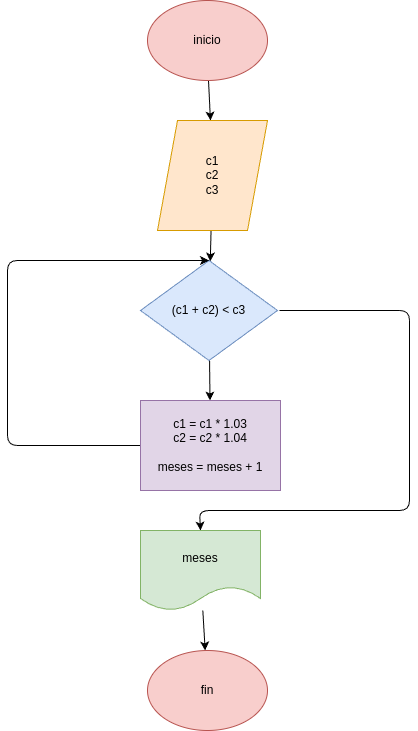

The diagram above was exported from draw.io. Its source (the exported page's mxGraphModel, read from the mxfile embedded in the PNG):
<mxGraphModel dx="808" dy="483" grid="1" gridSize="10" guides="1" tooltips="1" connect="1" arrows="1" fold="1" page="1" pageScale="1" pageWidth="850" pageHeight="1100" math="0" shadow="0">
  <root>
    <mxCell id="0" />
    <mxCell id="1" parent="0" />
    <mxCell id="9" value="" style="edgeStyle=none;html=1;" edge="1" parent="1" source="2" target="3">
      <mxGeometry relative="1" as="geometry" />
    </mxCell>
    <mxCell id="2" value="inicio" style="ellipse;whiteSpace=wrap;html=1;fillColor=#f8cecc;strokeColor=#b85450;" vertex="1" parent="1">
      <mxGeometry x="180" width="120" height="80" as="geometry" />
    </mxCell>
    <mxCell id="10" value="" style="edgeStyle=none;html=1;" edge="1" parent="1" source="3" target="4">
      <mxGeometry relative="1" as="geometry" />
    </mxCell>
    <mxCell id="3" value="c1&lt;div&gt;c2&lt;/div&gt;&lt;div&gt;c3&lt;/div&gt;" style="shape=parallelogram;perimeter=parallelogramPerimeter;whiteSpace=wrap;html=1;fixedSize=1;fillColor=#ffe6cc;strokeColor=#d79b00;" vertex="1" parent="1">
      <mxGeometry x="190" y="120" width="110" height="110" as="geometry" />
    </mxCell>
    <mxCell id="11" value="" style="edgeStyle=none;html=1;" edge="1" parent="1" source="4" target="5">
      <mxGeometry relative="1" as="geometry" />
    </mxCell>
    <mxCell id="12" style="edgeStyle=none;html=1;entryX=0.5;entryY=0;entryDx=0;entryDy=0;" edge="1" parent="1" target="6">
      <mxGeometry relative="1" as="geometry">
        <mxPoint x="240" y="530" as="targetPoint" />
        <mxPoint x="312" y="310" as="sourcePoint" />
        <Array as="points">
          <mxPoint x="442" y="310" />
          <mxPoint x="442" y="510" />
          <mxPoint x="232" y="510" />
        </Array>
      </mxGeometry>
    </mxCell>
    <mxCell id="4" value="(c1 + c2) &amp;lt; c3" style="rhombus;whiteSpace=wrap;html=1;fillColor=#dae8fc;strokeColor=#6c8ebf;" vertex="1" parent="1">
      <mxGeometry x="173" y="260" width="137" height="100" as="geometry" />
    </mxCell>
    <mxCell id="13" style="edgeStyle=none;html=1;entryX=0.5;entryY=0;entryDx=0;entryDy=0;" edge="1" parent="1" source="5" target="4">
      <mxGeometry relative="1" as="geometry">
        <mxPoint x="270" y="250" as="targetPoint" />
        <Array as="points">
          <mxPoint x="40" y="445" />
          <mxPoint x="40" y="260" />
        </Array>
      </mxGeometry>
    </mxCell>
    <mxCell id="5" value="c1 = c1 * 1.03&lt;div&gt;c2 = c2 * 1.04&lt;/div&gt;&lt;div&gt;&lt;br&gt;&lt;/div&gt;&lt;div&gt;meses = meses + 1&lt;/div&gt;" style="rounded=0;whiteSpace=wrap;html=1;fillColor=#e1d5e7;strokeColor=#9673a6;" vertex="1" parent="1">
      <mxGeometry x="173" y="400" width="140" height="90" as="geometry" />
    </mxCell>
    <mxCell id="14" value="" style="edgeStyle=none;html=1;" edge="1" parent="1" source="6" target="7">
      <mxGeometry relative="1" as="geometry" />
    </mxCell>
    <mxCell id="6" value="meses" style="shape=document;whiteSpace=wrap;html=1;boundedLbl=1;fillColor=#d5e8d4;strokeColor=#82b366;" vertex="1" parent="1">
      <mxGeometry x="173" y="530" width="120" height="80" as="geometry" />
    </mxCell>
    <mxCell id="7" value="fin" style="ellipse;whiteSpace=wrap;html=1;fillColor=#f8cecc;strokeColor=#b85450;" vertex="1" parent="1">
      <mxGeometry x="180" y="650" width="120" height="80" as="geometry" />
    </mxCell>
  </root>
</mxGraphModel>